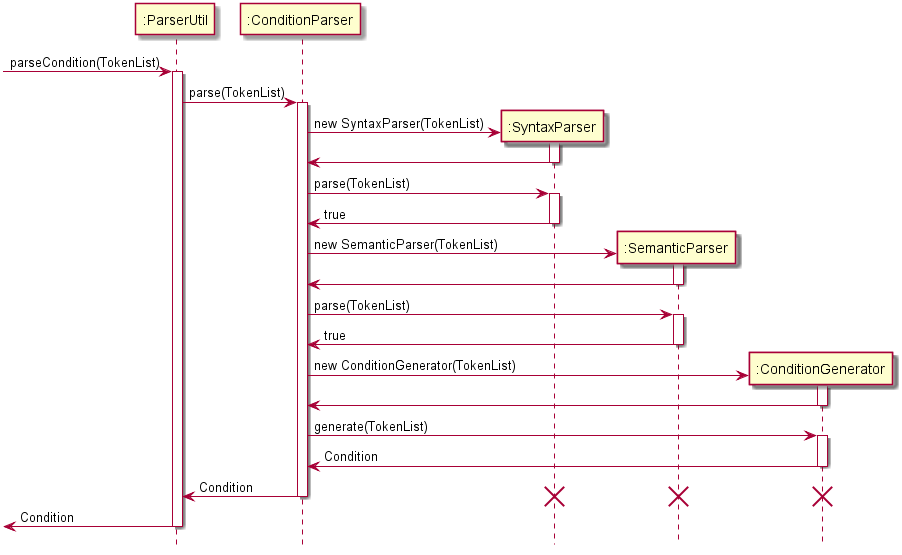

The diagram above was rendered by PlantUML. Its source (embedded in the PNG):
@startuml
hide footbox
participant ":ParserUtil" as ParserUtil
participant ":ConditionParser" as ConditionParser
participant ":SyntaxParser" as SyntaxParser
participant ":SemanticParser" as SemanticParser
participant ":ConditionGenerator" as ConditionGenerator 

-> ParserUtil : parseCondition(TokenList)
activate ParserUtil

ParserUtil -> ConditionParser : parse(TokenList)
activate ConditionParser

create SyntaxParser
ConditionParser -> SyntaxParser : new SyntaxParser(TokenList)
activate SyntaxParser
SyntaxParser -> ConditionParser
deactivate SyntaxParser 

ConditionParser -> SyntaxParser : parse(TokenList)
activate SyntaxParser
SyntaxParser -> ConditionParser : true
deactivate SyntaxParser

create SemanticParser
ConditionParser -> SemanticParser : new SemanticParser(TokenList)
activate SemanticParser
SemanticParser -> ConditionParser 
deactivate SemanticParser

ConditionParser -> SemanticParser : parse(TokenList)
activate SemanticParser
SemanticParser -> ConditionParser : true
deactivate SemanticParser

create ConditionGenerator
ConditionParser -> ConditionGenerator : new ConditionGenerator(TokenList)
activate ConditionGenerator
ConditionGenerator -> ConditionParser 
deactivate ConditionGenerator

ConditionParser -> ConditionGenerator : generate(TokenList)
activate ConditionGenerator
ConditionGenerator -> ConditionParser : Condition

deactivate ConditionGenerator


ConditionParser -> ParserUtil : Condition
deactivate ConditionParser

destroy ConditionGenerator
destroy SyntaxParser
destroy SemanticParser

<- ParserUtil : Condition
deactivate ParserUtil
@enduml